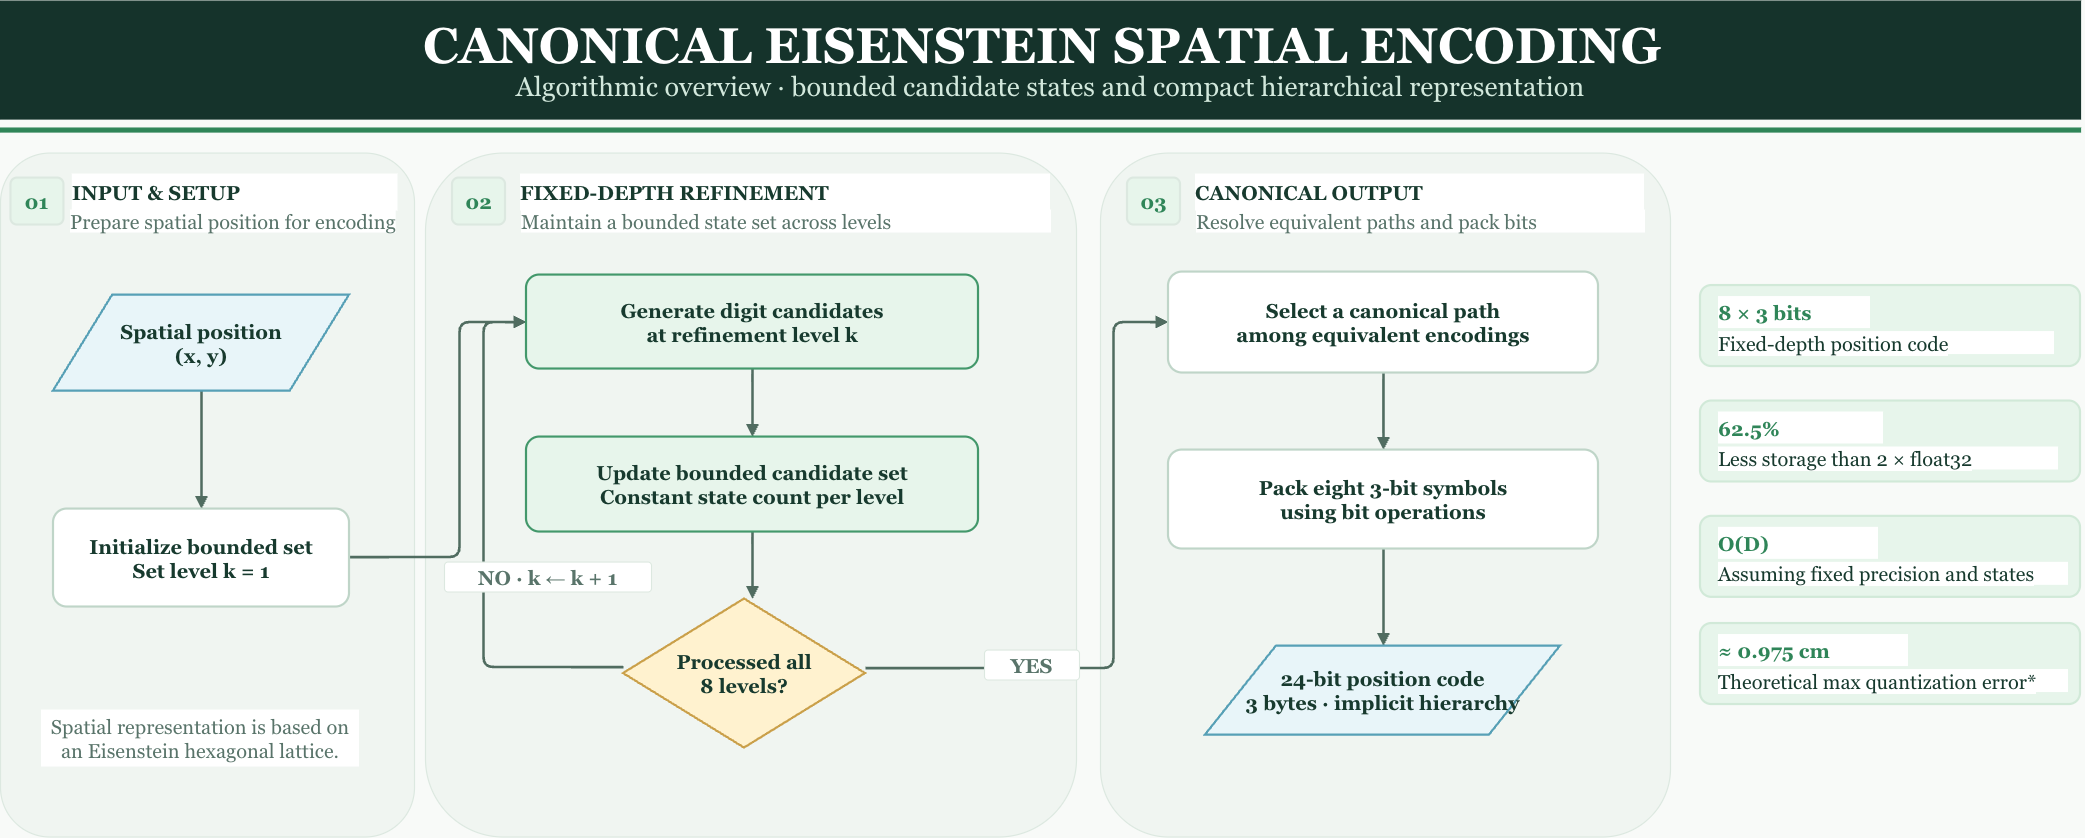

The diagram above was exported from draw.io. Its source (the exported page's mxGraphModel, read from the mxfile embedded in the PNG):
<mxGraphModel dx="2121" dy="1293" grid="1" gridSize="10" guides="1" tooltips="1" connect="1" arrows="1" fold="1" page="1" pageScale="1" pageWidth="1760" pageHeight="1080" background="#F8FAF8" math="0" shadow="0">
  <root>
    <mxCell id="0" />
    <mxCell id="1" parent="0" />
    <mxCell id="banner" parent="1" style="rounded=0;whiteSpace=wrap;html=1;fillColor=#15332B;strokeColor=#15332B;strokeWidth=1.2;fontFamily=Georgia;fontSize=20;fontStyle=1;fontColor=#173A2E;align=center;verticalAlign=middle;spacing=7;" value="" vertex="1">
      <mxGeometry height="118" width="2080" y="0.54" as="geometry" />
    </mxCell>
    <mxCell id="rule" parent="1" style="rounded=0;whiteSpace=wrap;html=1;fillColor=#2F8558;strokeColor=#2F8558;strokeWidth=1.2;fontFamily=Georgia;fontSize=20;fontStyle=1;fontColor=#173A2E;align=center;verticalAlign=middle;spacing=7;" value="" vertex="1">
      <mxGeometry height="4" width="2080" y="127.54" as="geometry" />
    </mxCell>
    <mxCell id="p1" parent="1" style="rounded=1;arcSize=12;whiteSpace=wrap;html=1;fillColor=#F0F5F1;strokeColor=#DCE8E0;strokeWidth=1.2;fontFamily=Georgia;fontSize=20;fontStyle=1;fontColor=#173A2E;align=center;verticalAlign=middle;spacing=7;" value="" vertex="1">
      <mxGeometry height="684" width="414" y="152.54" as="geometry" />
    </mxCell>
    <mxCell id="p2" parent="1" style="rounded=1;arcSize=12;whiteSpace=wrap;html=1;fillColor=#F0F5F1;strokeColor=#DCE8E0;strokeWidth=1.2;fontFamily=Georgia;fontSize=20;fontStyle=1;fontColor=#173A2E;align=center;verticalAlign=middle;spacing=7;" value="" vertex="1">
      <mxGeometry height="684" width="651" x="425" y="152.54" as="geometry" />
    </mxCell>
    <mxCell id="p3" parent="1" style="rounded=1;arcSize=12;whiteSpace=wrap;html=1;fillColor=#F0F5F1;strokeColor=#DCE8E0;strokeWidth=1.2;fontFamily=Georgia;fontSize=20;fontStyle=1;fontColor=#173A2E;align=center;verticalAlign=middle;spacing=7;" value="" vertex="1">
      <mxGeometry height="684" width="570" x="1100" y="152.54" as="geometry" />
    </mxCell>
    <mxCell id="c1" edge="1" parent="1" source="input" style="edgeStyle=orthogonalEdgeStyle;rounded=1;orthogonalLoop=1;jettySize=auto;html=1;strokeColor=#506C60;strokeWidth=2.7;endArrow=block;endFill=1;exitX=0.50000;exitY=1.00000;exitDx=0;exitDy=0;exitPerimeter=0;entryX=0.50000;entryY=0.00000;entryDx=0;entryDy=0;entryPerimeter=0;fontFamily=Georgia;fontSize=20;" target="init" value="">
      <mxGeometry relative="1" as="geometry" />
    </mxCell>
    <mxCell id="c2" edge="1" parent="1" source="init" style="edgeStyle=orthogonalEdgeStyle;rounded=1;orthogonalLoop=1;jettySize=auto;html=1;strokeColor=#506C60;strokeWidth=2.7;endArrow=block;endFill=1;exitX=1.00000;exitY=0.48980;exitDx=0;exitDy=0;exitPerimeter=0;entryX=0.00000;entryY=0.50000;entryDx=0;entryDy=0;entryPerimeter=0;fontFamily=Georgia;fontSize=20;" target="refine" value="">
      <mxGeometry relative="1" as="geometry">
        <Array as="points">
          <mxPoint x="459" y="556.54" />
          <mxPoint x="459" y="321.54" />
        </Array>
      </mxGeometry>
    </mxCell>
    <mxCell id="c3" edge="1" parent="1" source="refine" style="edgeStyle=orthogonalEdgeStyle;rounded=1;orthogonalLoop=1;jettySize=auto;html=1;strokeColor=#506C60;strokeWidth=2.7;endArrow=block;endFill=1;exitX=0.50000;exitY=1.00000;exitDx=0;exitDy=0;exitPerimeter=0;entryX=0.50000;entryY=0.00000;entryDx=0;entryDy=0;entryPerimeter=0;fontFamily=Georgia;fontSize=20;" target="bounded" value="">
      <mxGeometry relative="1" as="geometry" />
    </mxCell>
    <mxCell id="c4" edge="1" parent="1" source="bounded" style="edgeStyle=orthogonalEdgeStyle;rounded=1;orthogonalLoop=1;jettySize=auto;html=1;strokeColor=#506C60;strokeWidth=2.7;endArrow=block;endFill=1;exitX=0.50000;exitY=1.00000;exitDx=0;exitDy=0;exitPerimeter=0;entryX=0.53306;entryY=0.00000;entryDx=0;entryDy=0;entryPerimeter=0;fontFamily=Georgia;fontSize=20;" target="loop_dec" value="">
      <mxGeometry relative="1" as="geometry" />
    </mxCell>
    <mxCell id="c5" edge="1" parent="1" source="loop_dec" style="edgeStyle=orthogonalEdgeStyle;rounded=1;orthogonalLoop=1;jettySize=auto;html=1;strokeColor=#506C60;strokeWidth=2.7;endArrow=block;endFill=1;exitX=0.00000;exitY=0.45638;exitDx=0;exitDy=0;exitPerimeter=0;entryX=0.00000;entryY=0.50000;entryDx=0;entryDy=0;entryPerimeter=0;fontFamily=Georgia;fontSize=20;" target="refine" value="">
      <mxGeometry relative="1" as="geometry">
        <Array as="points">
          <mxPoint x="483" y="666.54" />
          <mxPoint x="483" y="321.54" />
        </Array>
      </mxGeometry>
    </mxCell>
    <mxCell id="c6" edge="1" parent="1" source="loop_dec" style="edgeStyle=orthogonalEdgeStyle;rounded=1;orthogonalLoop=1;jettySize=auto;html=1;strokeColor=#506C60;strokeWidth=2.7;endArrow=block;endFill=1;exitX=1.00000;exitY=0.46309;exitDx=0;exitDy=0;exitPerimeter=0;entryX=0.00000;entryY=0.49505;entryDx=0;entryDy=0;entryPerimeter=0;fontFamily=Georgia;fontSize=20;" target="canonical" value="">
      <mxGeometry relative="1" as="geometry">
        <Array as="points">
          <mxPoint x="1113" y="667.54" />
          <mxPoint x="1113" y="321.54" />
        </Array>
      </mxGeometry>
    </mxCell>
    <mxCell id="c7" edge="1" parent="1" source="canonical" style="edgeStyle=orthogonalEdgeStyle;rounded=1;orthogonalLoop=1;jettySize=auto;html=1;strokeColor=#506C60;strokeWidth=2.7;endArrow=block;endFill=1;exitX=0.50000;exitY=1.00000;exitDx=0;exitDy=0;exitPerimeter=0;entryX=0.50000;entryY=0.00000;entryDx=0;entryDy=0;entryPerimeter=0;fontFamily=Georgia;fontSize=20;" target="pack" value="">
      <mxGeometry relative="1" as="geometry" />
    </mxCell>
    <mxCell id="c8" edge="1" parent="1" source="pack" style="edgeStyle=orthogonalEdgeStyle;rounded=1;orthogonalLoop=1;jettySize=auto;html=1;strokeColor=#506C60;strokeWidth=2.7;endArrow=block;endFill=1;exitX=0.50000;exitY=1.00000;exitDx=0;exitDy=0;exitPerimeter=0;entryX=0.50141;entryY=0.00000;entryDx=0;entryDy=0;entryPerimeter=0;fontFamily=Georgia;fontSize=20;" target="output" value="">
      <mxGeometry relative="1" as="geometry" />
    </mxCell>
    <mxCell id="p1_num" parent="1" style="rounded=1;arcSize=14;whiteSpace=wrap;html=1;fillColor=#E7F5EB;strokeColor=#DCE8E0;strokeWidth=2.2;fontFamily=Georgia;fontSize=20;fontStyle=1;fontColor=#2F8558;align=center;verticalAlign=middle;spacing=7;" value="01" vertex="1">
      <mxGeometry height="47" width="53" x="10.459999999999994" y="177.54" as="geometry" />
    </mxCell>
    <mxCell id="p1_title" parent="1" style="text;html=1;whiteSpace=wrap;rounded=0;strokeColor=none;fillColor=light-dark(#F0F5F1,#F0F5F1);fillColor=#FFFFFF;strokeColor=none;strokeWidth=1.2;fontFamily=Georgia;fontSize=20;fontStyle=1;fontColor=#173A2E;align=left;verticalAlign=middle;spacing=7;spacing=0;" value="INPUT &amp;amp; SETUP" vertex="1">
      <mxGeometry height="37" width="325.68" x="71.79" y="173.54" as="geometry" />
    </mxCell>
    <mxCell id="p1_desc" parent="1" style="text;html=1;whiteSpace=wrap;rounded=0;strokeColor=none;fillColor=none;fillColor=#FFFFFF;strokeColor=none;strokeWidth=1.2;fontFamily=Georgia;fontSize=20;fontStyle=0;fontColor=#59746A;align=left;verticalAlign=middle;spacing=7;spacing=0;" value="Prepare spatial position for encoding" vertex="1">
      <mxGeometry height="23" width="325.68" x="70.02" y="209.54" as="geometry" />
    </mxCell>
    <mxCell id="p2_num" parent="1" style="rounded=1;arcSize=14;whiteSpace=wrap;html=1;fillColor=#E7F5EB;strokeColor=#DCE8E0;strokeWidth=2.2;fontFamily=Georgia;fontSize=20;fontStyle=1;fontColor=#2F8558;align=center;verticalAlign=middle;spacing=7;" value="02" vertex="1">
      <mxGeometry height="47" width="53" x="452" y="177.54" as="geometry" />
    </mxCell>
    <mxCell id="p2_title" parent="1" style="text;html=1;whiteSpace=wrap;rounded=0;strokeColor=none;fillColor=none;fillColor=#FFFFFF;strokeColor=none;strokeWidth=1.2;fontFamily=Georgia;fontSize=20;fontStyle=1;fontColor=#173A2E;align=left;verticalAlign=middle;spacing=7;spacing=0;" value="FIXED-DEPTH REFINEMENT" vertex="1">
      <mxGeometry height="37" width="530" x="520" y="173.54" as="geometry" />
    </mxCell>
    <mxCell id="p2_desc" parent="1" style="text;html=1;whiteSpace=wrap;rounded=0;strokeColor=none;fillColor=none;fillColor=#FFFFFF;strokeColor=none;strokeWidth=1.2;fontFamily=Georgia;fontSize=20;fontStyle=0;fontColor=#59746A;align=left;verticalAlign=middle;spacing=7;spacing=0;" value="Maintain a bounded state set across levels" vertex="1">
      <mxGeometry height="23" width="530" x="521" y="209.54" as="geometry" />
    </mxCell>
    <mxCell id="p3_num" parent="1" style="rounded=1;arcSize=14;whiteSpace=wrap;html=1;fillColor=#E7F5EB;strokeColor=#DCE8E0;strokeWidth=2.2;fontFamily=Georgia;fontSize=20;fontStyle=1;fontColor=#2F8558;align=center;verticalAlign=middle;spacing=7;" value="03" vertex="1">
      <mxGeometry height="47" width="53" x="1127" y="177.54" as="geometry" />
    </mxCell>
    <mxCell id="p3_title" parent="1" style="text;html=1;whiteSpace=wrap;rounded=0;strokeColor=none;fillColor=none;fillColor=#FFFFFF;strokeColor=none;strokeWidth=1.2;fontFamily=Georgia;fontSize=20;fontStyle=1;fontColor=#173A2E;align=left;verticalAlign=middle;spacing=7;spacing=0;" value="CANONICAL OUTPUT" vertex="1">
      <mxGeometry height="37" width="449" x="1195" y="173.54" as="geometry" />
    </mxCell>
    <mxCell id="p3_desc" parent="1" style="text;html=1;whiteSpace=wrap;rounded=0;strokeColor=none;fillColor=none;fillColor=#FFFFFF;strokeColor=none;strokeWidth=1.2;fontFamily=Georgia;fontSize=20;fontStyle=0;fontColor=#59746A;align=left;verticalAlign=middle;spacing=7;spacing=0;" value="Resolve equivalent paths and pack bits" vertex="1">
      <mxGeometry height="23" width="449" x="1196" y="209.54" as="geometry" />
    </mxCell>
    <mxCell id="input" parent="1" style="shape=parallelogram;perimeter=parallelogramPerimeter;whiteSpace=wrap;html=1;fillColor=#E8F5F9;strokeColor=#57A0B6;strokeWidth=2.2;fontFamily=Georgia;fontSize=20;fontStyle=1;fontColor=#173A2E;align=center;verticalAlign=middle;spacing=7;" value="Spatial position&lt;br&gt;(x, y)" vertex="1">
      <mxGeometry height="96" width="296" x="53" y="294.54" as="geometry" />
    </mxCell>
    <mxCell id="init" parent="1" style="rounded=1;arcSize=14;whiteSpace=wrap;html=1;fillColor=#FFFFFF;strokeColor=#BFD5C8;strokeWidth=2.2;fontFamily=Georgia;fontSize=20;fontStyle=1;fontColor=#173A2E;align=center;verticalAlign=middle;spacing=7;" value="Initialize bounded set&lt;br&gt;Set level k = 1" vertex="1">
      <mxGeometry height="98" width="296" x="53" y="508.54" as="geometry" />
    </mxCell>
    <mxCell id="stage1_note" parent="1" style="text;html=1;whiteSpace=wrap;rounded=0;strokeColor=none;fillColor=none;fillColor=#FFFFFF;strokeColor=none;strokeWidth=1.2;fontFamily=Georgia;fontSize=20;fontStyle=0;fontColor=#59746A;align=center;verticalAlign=middle;spacing=7;spacing=0;" value="Spatial representation is based on&lt;br&gt;an Eisenstein hexagonal lattice." vertex="1">
      <mxGeometry height="57" width="318" x="41" y="709.54" as="geometry" />
    </mxCell>
    <mxCell id="refine" parent="1" style="rounded=1;arcSize=14;whiteSpace=wrap;html=1;fillColor=#E7F5EB;strokeColor=#43986B;strokeWidth=2.2;fontFamily=Georgia;fontSize=20;fontStyle=1;fontColor=#173A2E;align=center;verticalAlign=middle;spacing=7;" value="Generate digit candidates&lt;br&gt;at refinement level k" vertex="1">
      <mxGeometry height="94" width="452" x="526" y="274.54" as="geometry" />
    </mxCell>
    <mxCell id="bounded" parent="1" style="rounded=1;arcSize=14;whiteSpace=wrap;html=1;fillColor=#E7F5EB;strokeColor=#43986B;strokeWidth=2.2;fontFamily=Georgia;fontSize=20;fontStyle=1;fontColor=#173A2E;align=center;verticalAlign=middle;spacing=7;" value="Update bounded candidate set&lt;br&gt;Constant state count per level" vertex="1">
      <mxGeometry height="95" width="452" x="526" y="436.54" as="geometry" />
    </mxCell>
    <mxCell id="loop_dec" parent="1" style="rhombus;whiteSpace=wrap;html=1;fillColor=#FFF2CF;strokeColor=#CAA04A;strokeWidth=2.2;fontFamily=Georgia;fontSize=20;fontStyle=1;fontColor=#173A2E;align=center;verticalAlign=middle;spacing=7;" value="Processed all&lt;br&gt;8 levels?" vertex="1">
      <mxGeometry height="149" width="242" x="623" y="598.54" as="geometry" />
    </mxCell>
    <mxCell id="canonical" parent="1" style="rounded=1;arcSize=14;whiteSpace=wrap;html=1;fillColor=#FFFFFF;strokeColor=#BFD5C8;strokeWidth=2.2;fontFamily=Georgia;fontSize=20;fontStyle=1;fontColor=#173A2E;align=center;verticalAlign=middle;spacing=7;" value="Select a canonical path&lt;br&gt;among equivalent encodings" vertex="1">
      <mxGeometry height="101" width="430" x="1168" y="271.54" as="geometry" />
    </mxCell>
    <mxCell id="pack" parent="1" style="rounded=1;arcSize=14;whiteSpace=wrap;html=1;fillColor=#FFFFFF;strokeColor=#BFD5C8;strokeWidth=2.2;fontFamily=Georgia;fontSize=20;fontStyle=1;fontColor=#173A2E;align=center;verticalAlign=middle;spacing=7;" value="Pack eight 3-bit symbols&lt;br&gt;using bit operations" vertex="1">
      <mxGeometry height="99" width="430" x="1168" y="449.54" as="geometry" />
    </mxCell>
    <mxCell id="output" parent="1" style="shape=parallelogram;perimeter=parallelogramPerimeter;whiteSpace=wrap;html=1;fillColor=#E8F5F9;strokeColor=#57A0B6;strokeWidth=2.2;fontFamily=Georgia;fontSize=20;fontStyle=1;fontColor=#173A2E;align=center;verticalAlign=middle;spacing=7;" value="24-bit position code&lt;br&gt;3 bytes · implicit hierarchy" vertex="1">
      <mxGeometry height="89" width="355" x="1205" y="645.54" as="geometry" />
    </mxCell>
    <mxCell id="metric_1" parent="1" style="rounded=1;arcSize=14;whiteSpace=wrap;html=1;fillColor=#E7F5EB;strokeColor=#D1E9D8;strokeWidth=2.2;fontFamily=Georgia;fontSize=20;fontStyle=1;fontColor=#173A2E;align=center;verticalAlign=middle;spacing=7;" value="" vertex="1">
      <mxGeometry height="81" width="380" x="1700" y="285.05" as="geometry" />
    </mxCell>
    <mxCell id="m1a" parent="1" style="text;html=1;whiteSpace=wrap;rounded=0;strokeColor=none;fillColor=none;fillColor=#FFFFFF;strokeColor=none;strokeWidth=1.2;fontFamily=Georgia;fontSize=20;fontStyle=1;fontColor=#2F8558;align=left;verticalAlign=middle;spacing=7;spacing=0;labelBackgroundColor=default;" value="8 × 3 bits" vertex="1">
      <mxGeometry height="32" width="152" x="1718" y="296.04999999999995" as="geometry" />
    </mxCell>
    <mxCell id="m1b" parent="1" style="text;html=1;whiteSpace=wrap;rounded=0;strokeColor=none;fillColor=none;fillColor=#FFFFFF;strokeColor=none;strokeWidth=1.2;fontFamily=Georgia;fontSize=20;fontStyle=0;fontColor=#173A2E;align=left;verticalAlign=middle;spacing=7;spacing=0;labelBackgroundColor=default;" value="Fixed-depth position code" vertex="1">
      <mxGeometry height="23" width="336" x="1718" y="331.04999999999995" as="geometry" />
    </mxCell>
    <mxCell id="metric_2" parent="1" style="rounded=1;arcSize=14;whiteSpace=wrap;html=1;fillColor=#E7F5EB;strokeColor=#D1E9D8;strokeWidth=2.2;fontFamily=Georgia;fontSize=20;fontStyle=1;fontColor=#173A2E;align=center;verticalAlign=middle;spacing=7;" value="" vertex="1">
      <mxGeometry height="81" width="380" x="1700" y="400.51" as="geometry" />
    </mxCell>
    <mxCell id="m2a" parent="1" style="text;html=1;whiteSpace=wrap;rounded=0;strokeColor=none;fillColor=none;fillColor=#FFFFFF;strokeColor=none;strokeWidth=1.2;fontFamily=Georgia;fontSize=20;fontStyle=1;fontColor=#2F8558;align=left;verticalAlign=middle;spacing=7;spacing=0;labelBackgroundColor=default;" value="62.5%" vertex="1">
      <mxGeometry height="32" width="165" x="1718" y="411.51" as="geometry" />
    </mxCell>
    <mxCell id="m2b" parent="1" style="text;html=1;whiteSpace=wrap;rounded=0;strokeColor=none;fillColor=none;fillColor=#FFFFFF;strokeColor=none;strokeWidth=1.2;fontFamily=Georgia;fontSize=20;fontStyle=0;fontColor=#173A2E;align=left;verticalAlign=middle;spacing=7;spacing=0;labelBackgroundColor=default;" value="Less storage than 2 × float32" vertex="1">
      <mxGeometry height="23" width="340" x="1718" y="446.51" as="geometry" />
    </mxCell>
    <mxCell id="metric_3" parent="1" style="rounded=1;arcSize=14;whiteSpace=wrap;html=1;fillColor=#E7F5EB;strokeColor=#D1E9D8;strokeWidth=2.2;fontFamily=Georgia;fontSize=20;fontStyle=1;fontColor=#173A2E;align=center;verticalAlign=middle;spacing=7;" value="" vertex="1">
      <mxGeometry height="81" width="380" x="1700" y="515.85" as="geometry" />
    </mxCell>
    <mxCell id="m3a" parent="1" style="text;html=1;whiteSpace=wrap;rounded=0;strokeColor=none;fillColor=none;fillColor=#FFFFFF;strokeColor=none;strokeWidth=1.2;fontFamily=Georgia;fontSize=20;fontStyle=1;fontColor=#2F8558;align=left;verticalAlign=middle;spacing=7;spacing=0;labelBackgroundColor=default;" value="O(D)" vertex="1">
      <mxGeometry height="32" width="160" x="1718" y="526.8499999999999" as="geometry" />
    </mxCell>
    <mxCell id="m3b" parent="1" style="text;html=1;whiteSpace=wrap;rounded=0;strokeColor=none;fillColor=none;fillColor=#FFFFFF;strokeColor=none;strokeWidth=1.2;fontFamily=Georgia;fontSize=20;fontStyle=0;fontColor=#173A2E;align=left;verticalAlign=middle;spacing=7;spacing=0;labelBackgroundColor=default;" value="Assuming fixed precision and states" vertex="1">
      <mxGeometry height="23" width="350" x="1718" y="561.8499999999999" as="geometry" />
    </mxCell>
    <mxCell id="metric_4" parent="1" style="rounded=1;arcSize=14;whiteSpace=wrap;html=1;fillColor=#E7F5EB;strokeColor=#D1E9D8;strokeWidth=2.2;fontFamily=Georgia;fontSize=20;fontStyle=1;fontColor=#173A2E;align=center;verticalAlign=middle;spacing=7;" value="" vertex="1">
      <mxGeometry height="81" width="380" x="1700" y="623.03" as="geometry" />
    </mxCell>
    <mxCell id="m4a" parent="1" style="text;html=1;whiteSpace=wrap;rounded=0;strokeColor=none;fillColor=none;fillColor=#FFFFFF;strokeColor=none;strokeWidth=1.2;fontFamily=Georgia;fontSize=20;fontStyle=1;fontColor=#2F8558;align=left;verticalAlign=middle;spacing=7;spacing=0;labelBackgroundColor=default;" value="≈ 0.975 cm" vertex="1">
      <mxGeometry height="32" width="190" x="1718" y="634.03" as="geometry" />
    </mxCell>
    <mxCell id="m4b" parent="1" style="text;html=1;whiteSpace=wrap;rounded=0;strokeColor=none;fillColor=light-dark(#F0F5F1,#F0F5F1);fillColor=#FFFFFF;strokeColor=none;strokeWidth=1.2;fontFamily=Georgia;fontSize=20;fontStyle=0;fontColor=#173A2E;align=left;verticalAlign=middle;spacing=7;spacing=0;labelBackgroundColor=default;" value="Theoretical max quantization error*" vertex="1">
      <mxGeometry height="23" width="350" x="1718" y="669.03" as="geometry" />
    </mxCell>
    <mxCell id="c5_tag" parent="1" style="rounded=1;arcSize=12;whiteSpace=wrap;html=1;fillColor=#FFFFFF;strokeColor=#DCE8E0;strokeWidth=1.1;fontFamily=Georgia;fontSize=20;fontStyle=1;fontColor=#59746A;align=center;verticalAlign=middle;spacing=2;" value="NO · k ← k + 1" vertex="1">
      <mxGeometry height="30" width="207" x="444" y="561.54" as="geometry" />
    </mxCell>
    <mxCell id="c6_tag" parent="1" style="rounded=1;arcSize=12;whiteSpace=wrap;html=1;fillColor=#FFFFFF;strokeColor=#DCE8E0;strokeWidth=1.1;fontFamily=Georgia;fontSize=20;fontStyle=1;fontColor=#59746A;align=center;verticalAlign=middle;spacing=2;" value="YES" vertex="1">
      <mxGeometry height="30" width="95" x="984" y="649.54" as="geometry" />
    </mxCell>
    <mxCell id="iYugZwD2MRjm77UslCCf-1" parent="1" style="text;html=1;whiteSpace=wrap;strokeColor=none;fillColor=none;align=center;verticalAlign=middle;rounded=0;" value="&lt;span style=&quot;color: rgb(255, 255, 255); font-family: Georgia; font-size: 50px; font-weight: 700; text-align: left;&quot;&gt;CANONICAL EISENSTEIN SPATIAL ENCODING&lt;/span&gt;" vertex="1">
      <mxGeometry height="30" width="2052" x="16" y="29.54" as="geometry" />
    </mxCell>
    <mxCell id="iYugZwD2MRjm77UslCCf-2" parent="1" style="text;html=1;whiteSpace=wrap;strokeColor=none;fillColor=none;align=center;verticalAlign=middle;rounded=0;" value="&lt;span style=&quot;color: rgb(210, 232, 220); font-family: Georgia; text-align: left;&quot;&gt;&lt;font style=&quot;font-size: 27px;&quot;&gt;Algorithmic overview · bounded candidate states and compact hierarchical representation&lt;/font&gt;&lt;/span&gt;" vertex="1">
      <mxGeometry height="30" width="2068" x="16" y="71.86" as="geometry" />
    </mxCell>
  </root>
</mxGraphModel>